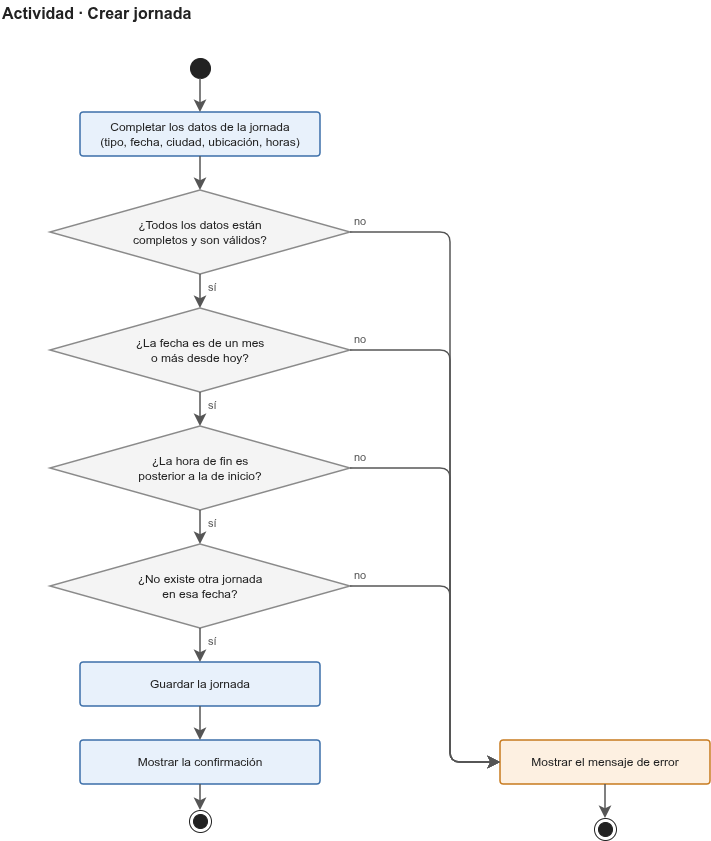

The diagram above was exported from draw.io. Its source (the exported page's mxGraphModel, read from the mxfile embedded in the PNG):
<mxGraphModel dx="1488" dy="880" grid="0" gridSize="10" guides="1" tooltips="1" connect="1" arrows="1" fold="1" page="1" pageScale="1" pageWidth="800" pageHeight="890" background="#ffffff" math="0" shadow="0">
  <root>
    <mxCell id="0" />
    <mxCell id="1" parent="0" />
    <mxCell id="c1" parent="1" style="text;html=1;strokeColor=none;fillColor=none;align=left;verticalAlign=middle;whiteSpace=wrap;fontSize=16;fontColor=#222222;" value="&lt;b&gt;Actividad · Crear jornada&lt;/b&gt;" vertex="1">
      <mxGeometry height="26" width="600" x="20" y="12" as="geometry" />
    </mxCell>
    <mxCell id="c2" parent="1" style="ellipse;html=1;fillColor=#222222;strokeColor=#222222;" value="" vertex="1">
      <mxGeometry height="20" width="20" x="210" y="70" as="geometry" />
    </mxCell>
    <mxCell id="c3" parent="1" style="rounded=1;arcSize=8;whiteSpace=wrap;html=1;fillColor=#E8F1FB;strokeColor=#3B6EA8;fontColor=#222222;fontSize=12;strokeWidth=1.5;align=center;verticalAlign=middle;" value="Completar los datos de la jornada&lt;br&gt;(tipo, fecha, ciudad, ubicación, horas)" vertex="1">
      <mxGeometry height="44" width="240" x="100" y="124" as="geometry" />
    </mxCell>
    <mxCell id="c4" parent="1" style="rhombus;whiteSpace=wrap;html=1;fillColor=#F4F4F4;strokeColor=#8A8A8A;fontColor=#222222;fontSize=12;strokeWidth=1.5;" value="¿Todos los datos están&lt;br&gt;completos y son válidos?" vertex="1">
      <mxGeometry height="84" width="300" x="70" y="202" as="geometry" />
    </mxCell>
    <mxCell id="c5" parent="1" style="text;html=1;strokeColor=none;fillColor=none;align=left;verticalAlign=middle;whiteSpace=wrap;fontSize=11;fontColor=#555555;" value="sí" vertex="1">
      <mxGeometry height="18" width="40" x="226" y="290" as="geometry" />
    </mxCell>
    <mxCell id="c6" parent="1" style="rhombus;whiteSpace=wrap;html=1;fillColor=#F4F4F4;strokeColor=#8A8A8A;fontColor=#222222;fontSize=12;strokeWidth=1.5;" value="¿La fecha es de un mes&lt;br&gt;o más desde hoy?" vertex="1">
      <mxGeometry height="84" width="300" x="70" y="320" as="geometry" />
    </mxCell>
    <mxCell id="c7" parent="1" style="text;html=1;strokeColor=none;fillColor=none;align=left;verticalAlign=middle;whiteSpace=wrap;fontSize=11;fontColor=#555555;" value="sí" vertex="1">
      <mxGeometry height="18" width="40" x="226" y="408" as="geometry" />
    </mxCell>
    <mxCell id="c8" parent="1" style="rhombus;whiteSpace=wrap;html=1;fillColor=#F4F4F4;strokeColor=#8A8A8A;fontColor=#222222;fontSize=12;strokeWidth=1.5;" value="¿La hora de fin es&lt;br&gt;posterior a la de inicio?" vertex="1">
      <mxGeometry height="84" width="300" x="70" y="438" as="geometry" />
    </mxCell>
    <mxCell id="c9" parent="1" style="text;html=1;strokeColor=none;fillColor=none;align=left;verticalAlign=middle;whiteSpace=wrap;fontSize=11;fontColor=#555555;" value="sí" vertex="1">
      <mxGeometry height="18" width="40" x="226" y="526" as="geometry" />
    </mxCell>
    <mxCell id="c10" parent="1" style="rhombus;whiteSpace=wrap;html=1;fillColor=#F4F4F4;strokeColor=#8A8A8A;fontColor=#222222;fontSize=12;strokeWidth=1.5;" value="¿No existe otra jornada&lt;br&gt;en esa fecha?" vertex="1">
      <mxGeometry height="84" width="300" x="70" y="556" as="geometry" />
    </mxCell>
    <mxCell id="c11" parent="1" style="text;html=1;strokeColor=none;fillColor=none;align=left;verticalAlign=middle;whiteSpace=wrap;fontSize=11;fontColor=#555555;" value="sí" vertex="1">
      <mxGeometry height="18" width="40" x="226" y="644" as="geometry" />
    </mxCell>
    <mxCell id="c12" parent="1" style="rounded=1;arcSize=8;whiteSpace=wrap;html=1;fillColor=#E8F1FB;strokeColor=#3B6EA8;fontColor=#222222;fontSize=12;strokeWidth=1.5;align=center;verticalAlign=middle;" value="Guardar la jornada" vertex="1">
      <mxGeometry height="44" width="240" x="100" y="674" as="geometry" />
    </mxCell>
    <mxCell id="c13" parent="1" style="rounded=1;arcSize=8;whiteSpace=wrap;html=1;fillColor=#E8F1FB;strokeColor=#3B6EA8;fontColor=#222222;fontSize=12;strokeWidth=1.5;align=center;verticalAlign=middle;" value="Mostrar la confirmación" vertex="1">
      <mxGeometry height="44" width="240" x="100" y="752" as="geometry" />
    </mxCell>
    <mxCell id="c14" parent="1" style="shape=endState;html=1;fillColor=#222222;strokeColor=#222222;" value="" vertex="1">
      <mxGeometry height="22" width="22" x="209" y="822" as="geometry" />
    </mxCell>
    <mxCell id="c15" parent="1" style="rounded=1;arcSize=8;whiteSpace=wrap;html=1;fillColor=#FDF0E1;strokeColor=#C77A1E;fontColor=#222222;fontSize=12;strokeWidth=1.5;align=center;verticalAlign=middle;" value="Mostrar el mensaje de error" vertex="1">
      <mxGeometry height="44" width="210" x="520" y="752" as="geometry" />
    </mxCell>
    <mxCell id="c16" parent="1" style="shape=endState;html=1;fillColor=#222222;strokeColor=#222222;" value="" vertex="1">
      <mxGeometry height="22" width="22" x="614" y="830" as="geometry" />
    </mxCell>
    <mxCell id="c17" parent="1" style="text;html=1;strokeColor=none;fillColor=none;align=left;verticalAlign=middle;whiteSpace=wrap;fontSize=11;fontColor=#555555;" value="no" vertex="1">
      <mxGeometry height="18" width="40" x="372" y="224" as="geometry" />
    </mxCell>
    <mxCell id="c18" parent="1" style="text;html=1;strokeColor=none;fillColor=none;align=left;verticalAlign=middle;whiteSpace=wrap;fontSize=11;fontColor=#555555;" value="no" vertex="1">
      <mxGeometry height="18" width="40" x="372" y="342" as="geometry" />
    </mxCell>
    <mxCell id="c19" parent="1" style="text;html=1;strokeColor=none;fillColor=none;align=left;verticalAlign=middle;whiteSpace=wrap;fontSize=11;fontColor=#555555;" value="no" vertex="1">
      <mxGeometry height="18" width="40" x="372" y="460" as="geometry" />
    </mxCell>
    <mxCell id="c20" parent="1" style="text;html=1;strokeColor=none;fillColor=none;align=left;verticalAlign=middle;whiteSpace=wrap;fontSize=11;fontColor=#555555;" value="no" vertex="1">
      <mxGeometry height="18" width="40" x="372" y="578" as="geometry" />
    </mxCell>
    <mxCell id="c21" edge="1" parent="1" source="c2" style="html=1;endArrow=classic;endFill=1;endSize=8;strokeColor=#555555;strokeWidth=1.5;fontSize=12;fontColor=#222222;labelBackgroundColor=#FFFFFF;" target="c3" value="">
      <mxGeometry relative="1" as="geometry" />
    </mxCell>
    <mxCell id="c22" edge="1" parent="1" source="c3" style="html=1;endArrow=classic;endFill=1;endSize=8;strokeColor=#555555;strokeWidth=1.5;fontSize=12;fontColor=#222222;labelBackgroundColor=#FFFFFF;" target="c4" value="">
      <mxGeometry relative="1" as="geometry" />
    </mxCell>
    <mxCell id="c23" edge="1" parent="1" source="c4" style="html=1;endArrow=classic;endFill=1;endSize=8;strokeColor=#555555;strokeWidth=1.5;fontSize=12;fontColor=#222222;labelBackgroundColor=#FFFFFF;" target="c6" value="">
      <mxGeometry relative="1" as="geometry" />
    </mxCell>
    <mxCell id="c24" edge="1" parent="1" source="c6" style="html=1;endArrow=classic;endFill=1;endSize=8;strokeColor=#555555;strokeWidth=1.5;fontSize=12;fontColor=#222222;labelBackgroundColor=#FFFFFF;" target="c8" value="">
      <mxGeometry relative="1" as="geometry" />
    </mxCell>
    <mxCell id="c25" edge="1" parent="1" source="c8" style="html=1;endArrow=classic;endFill=1;endSize=8;strokeColor=#555555;strokeWidth=1.5;fontSize=12;fontColor=#222222;labelBackgroundColor=#FFFFFF;" target="c10" value="">
      <mxGeometry relative="1" as="geometry" />
    </mxCell>
    <mxCell id="c26" edge="1" parent="1" source="c10" style="html=1;endArrow=classic;endFill=1;endSize=8;strokeColor=#555555;strokeWidth=1.5;fontSize=12;fontColor=#222222;labelBackgroundColor=#FFFFFF;" target="c12" value="">
      <mxGeometry relative="1" as="geometry" />
    </mxCell>
    <mxCell id="c27" edge="1" parent="1" source="c12" style="html=1;endArrow=classic;endFill=1;endSize=8;strokeColor=#555555;strokeWidth=1.5;fontSize=12;fontColor=#222222;labelBackgroundColor=#FFFFFF;" target="c13" value="">
      <mxGeometry relative="1" as="geometry" />
    </mxCell>
    <mxCell id="c28" edge="1" parent="1" source="c13" style="html=1;endArrow=classic;endFill=1;endSize=8;strokeColor=#555555;strokeWidth=1.5;fontSize=12;fontColor=#222222;labelBackgroundColor=#FFFFFF;" target="c14" value="">
      <mxGeometry relative="1" as="geometry" />
    </mxCell>
    <mxCell id="c29" edge="1" parent="1" source="c15" style="html=1;endArrow=classic;endFill=1;endSize=8;strokeColor=#555555;strokeWidth=1.5;fontSize=12;fontColor=#222222;labelBackgroundColor=#FFFFFF;" target="c16" value="">
      <mxGeometry relative="1" as="geometry" />
    </mxCell>
    <mxCell id="c30" edge="1" parent="1" source="c4" style="html=1;endArrow=classic;endFill=1;endSize=8;strokeColor=#555555;strokeWidth=1.5;fontSize=12;fontColor=#222222;labelBackgroundColor=#FFFFFF;" target="c15" value="">
      <mxGeometry relative="1" as="geometry">
        <Array as="points">
          <mxPoint x="470" y="244" />
          <mxPoint x="470" y="774" />
        </Array>
      </mxGeometry>
    </mxCell>
    <mxCell id="c31" edge="1" parent="1" source="c6" style="html=1;endArrow=classic;endFill=1;endSize=8;strokeColor=#555555;strokeWidth=1.5;fontSize=12;fontColor=#222222;labelBackgroundColor=#FFFFFF;" target="c15" value="">
      <mxGeometry relative="1" as="geometry">
        <Array as="points">
          <mxPoint x="470" y="362" />
          <mxPoint x="470" y="774" />
        </Array>
      </mxGeometry>
    </mxCell>
    <mxCell id="c32" edge="1" parent="1" source="c8" style="html=1;endArrow=classic;endFill=1;endSize=8;strokeColor=#555555;strokeWidth=1.5;fontSize=12;fontColor=#222222;labelBackgroundColor=#FFFFFF;" target="c15" value="">
      <mxGeometry relative="1" as="geometry">
        <Array as="points">
          <mxPoint x="470" y="480" />
          <mxPoint x="470" y="774" />
        </Array>
      </mxGeometry>
    </mxCell>
    <mxCell id="c33" edge="1" parent="1" source="c10" style="html=1;endArrow=classic;endFill=1;endSize=8;strokeColor=#555555;strokeWidth=1.5;fontSize=12;fontColor=#222222;labelBackgroundColor=#FFFFFF;" target="c15" value="">
      <mxGeometry relative="1" as="geometry">
        <Array as="points">
          <mxPoint x="470" y="598" />
          <mxPoint x="470" y="774" />
        </Array>
      </mxGeometry>
    </mxCell>
  </root>
</mxGraphModel>